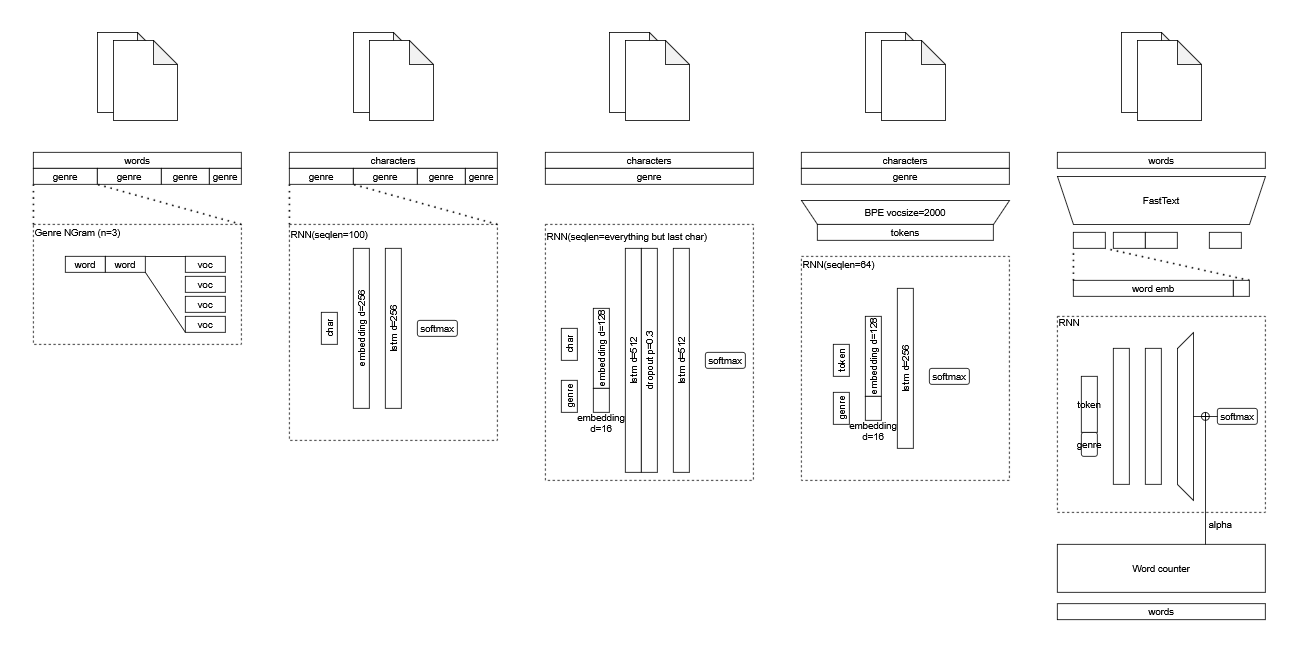

The diagram above was exported from draw.io. Its source (the exported page's mxGraphModel, read from the mxfile embedded in the PNG):
<mxGraphModel dx="2671" dy="1478" grid="1" gridSize="10" guides="1" tooltips="1" connect="1" arrows="1" fold="1" page="1" pageScale="1" pageWidth="827" pageHeight="1169" math="0" shadow="0">
  <root>
    <mxCell id="0" />
    <mxCell id="1" parent="0" />
    <mxCell id="2" value="&lt;div align=&quot;left&quot;&gt;RNN&lt;/div&gt;&lt;div align=&quot;left&quot;&gt;&lt;br&gt;&lt;/div&gt;&lt;div align=&quot;left&quot;&gt;&lt;br&gt;&lt;/div&gt;&lt;div align=&quot;left&quot;&gt;&lt;br&gt;&lt;/div&gt;&lt;div align=&quot;left&quot;&gt;&lt;br&gt;&lt;/div&gt;&lt;div align=&quot;left&quot;&gt;&lt;br&gt;&lt;/div&gt;&lt;div align=&quot;left&quot;&gt;&lt;br&gt;&lt;/div&gt;&lt;div align=&quot;left&quot;&gt;&lt;br&gt;&lt;/div&gt;&lt;div&gt;&lt;br&gt;&lt;/div&gt;&lt;div&gt;&lt;br&gt;&lt;/div&gt;&lt;div&gt;&lt;br&gt;&lt;/div&gt;&lt;div&gt;&lt;br&gt;&lt;/div&gt;&lt;div&gt;&lt;br&gt;&lt;/div&gt;&lt;div&gt;&lt;br&gt;&lt;/div&gt;&lt;div&gt;&lt;br&gt;&lt;/div&gt;&lt;div&gt;&lt;br&gt;&lt;/div&gt;&lt;div&gt;&lt;br&gt;&lt;/div&gt;" style="rounded=0;whiteSpace=wrap;html=1;fillColor=none;dashed=1;align=left;" vertex="1" parent="1">
      <mxGeometry x="3280" y="1355" width="260" height="245" as="geometry" />
    </mxCell>
    <mxCell id="3" value="" style="group" connectable="0" vertex="1" parent="1">
      <mxGeometry x="3360" y="1000" width="100" height="110" as="geometry" />
    </mxCell>
    <mxCell id="4" value="" style="shape=note;whiteSpace=wrap;html=1;backgroundOutline=1;darkOpacity=0.05;" vertex="1" parent="3">
      <mxGeometry width="80" height="100" as="geometry" />
    </mxCell>
    <mxCell id="5" value="" style="shape=note;whiteSpace=wrap;html=1;backgroundOutline=1;darkOpacity=0.05;" vertex="1" parent="3">
      <mxGeometry x="20" y="10" width="80" height="100" as="geometry" />
    </mxCell>
    <mxCell id="6" value="words" style="rounded=0;whiteSpace=wrap;html=1;" vertex="1" parent="1">
      <mxGeometry x="3280" y="1150" width="260" height="20" as="geometry" />
    </mxCell>
    <mxCell id="7" value="FastText" style="shape=trapezoid;perimeter=trapezoidPerimeter;whiteSpace=wrap;html=1;fixedSize=1;flipH=1;flipV=1;" vertex="1" parent="1">
      <mxGeometry x="3280" y="1180" width="260" height="60" as="geometry" />
    </mxCell>
    <mxCell id="8" value="" style="rounded=0;whiteSpace=wrap;html=1;" vertex="1" parent="1">
      <mxGeometry x="3300" y="1250" width="40" height="20" as="geometry" />
    </mxCell>
    <mxCell id="9" value="" style="rounded=0;whiteSpace=wrap;html=1;" vertex="1" parent="1">
      <mxGeometry x="3350" y="1250" width="40" height="20" as="geometry" />
    </mxCell>
    <mxCell id="10" value="" style="rounded=0;whiteSpace=wrap;html=1;" vertex="1" parent="1">
      <mxGeometry x="3390" y="1250" width="40" height="20" as="geometry" />
    </mxCell>
    <mxCell id="11" value="" style="rounded=0;whiteSpace=wrap;html=1;" vertex="1" parent="1">
      <mxGeometry x="3470" y="1250" width="40" height="20" as="geometry" />
    </mxCell>
    <mxCell id="12" value="word emb" style="rounded=0;whiteSpace=wrap;html=1;" vertex="1" parent="1">
      <mxGeometry x="3300" y="1310" width="200" height="20" as="geometry" />
    </mxCell>
    <mxCell id="13" value="" style="endArrow=none;dashed=1;html=1;dashPattern=1 3;strokeWidth=2;rounded=0;entryX=0;entryY=1;entryDx=0;entryDy=0;exitX=0;exitY=0;exitDx=0;exitDy=0;" edge="1" source="12" target="8" parent="1">
      <mxGeometry width="50" height="50" relative="1" as="geometry">
        <mxPoint x="3250" y="1330" as="sourcePoint" />
        <mxPoint x="3300" y="1280" as="targetPoint" />
      </mxGeometry>
    </mxCell>
    <mxCell id="14" value="" style="endArrow=none;dashed=1;html=1;dashPattern=1 3;strokeWidth=2;rounded=0;entryX=1;entryY=1;entryDx=0;entryDy=0;exitX=1;exitY=0;exitDx=0;exitDy=0;" edge="1" source="16" target="8" parent="1">
      <mxGeometry width="50" height="50" relative="1" as="geometry">
        <mxPoint x="3240" y="1340" as="sourcePoint" />
        <mxPoint x="3290" y="1290" as="targetPoint" />
      </mxGeometry>
    </mxCell>
    <mxCell id="15" value="genre" style="rounded=1;whiteSpace=wrap;html=1;" vertex="1" parent="1">
      <mxGeometry x="3310" y="1500" width="20" height="30" as="geometry" />
    </mxCell>
    <mxCell id="16" value="" style="rounded=0;whiteSpace=wrap;html=1;" vertex="1" parent="1">
      <mxGeometry x="3500" y="1310" width="20" height="20" as="geometry" />
    </mxCell>
    <mxCell id="17" value="token" style="rounded=0;whiteSpace=wrap;html=1;" vertex="1" parent="1">
      <mxGeometry x="3310" y="1430" width="20" height="70" as="geometry" />
    </mxCell>
    <mxCell id="18" value="" style="rounded=0;whiteSpace=wrap;html=1;" vertex="1" parent="1">
      <mxGeometry x="3350" y="1395" width="20" height="170" as="geometry" />
    </mxCell>
    <mxCell id="19" value="" style="rounded=0;whiteSpace=wrap;html=1;" vertex="1" parent="1">
      <mxGeometry x="3390" y="1395" width="20" height="170" as="geometry" />
    </mxCell>
    <mxCell id="20" value="" style="shape=trapezoid;perimeter=trapezoidPerimeter;whiteSpace=wrap;html=1;fixedSize=1;direction=south;flipH=1;" vertex="1" parent="1">
      <mxGeometry x="3430" y="1375" width="20" height="210" as="geometry" />
    </mxCell>
    <mxCell id="21" value="words" style="rounded=0;whiteSpace=wrap;html=1;" vertex="1" parent="1">
      <mxGeometry x="3280" y="1714" width="260" height="20" as="geometry" />
    </mxCell>
    <mxCell id="22" value="Word counter" style="rounded=0;whiteSpace=wrap;html=1;" vertex="1" parent="1">
      <mxGeometry x="3280" y="1640" width="260" height="60" as="geometry" />
    </mxCell>
    <mxCell id="23" value="" style="group" connectable="0" vertex="1" parent="1">
      <mxGeometry x="2080" y="1000" width="100" height="110" as="geometry" />
    </mxCell>
    <mxCell id="24" value="" style="shape=note;whiteSpace=wrap;html=1;backgroundOutline=1;darkOpacity=0.05;" vertex="1" parent="23">
      <mxGeometry width="80" height="100" as="geometry" />
    </mxCell>
    <mxCell id="25" value="" style="shape=note;whiteSpace=wrap;html=1;backgroundOutline=1;darkOpacity=0.05;" vertex="1" parent="23">
      <mxGeometry x="20" y="10" width="80" height="100" as="geometry" />
    </mxCell>
    <mxCell id="26" value="words" style="rounded=0;whiteSpace=wrap;html=1;" vertex="1" parent="1">
      <mxGeometry x="2000" y="1150" width="260" height="20" as="geometry" />
    </mxCell>
    <mxCell id="27" value="genre" style="rounded=0;whiteSpace=wrap;html=1;" vertex="1" parent="1">
      <mxGeometry x="2000" y="1170" width="80" height="20" as="geometry" />
    </mxCell>
    <mxCell id="28" value="genre" style="rounded=0;whiteSpace=wrap;html=1;" vertex="1" parent="1">
      <mxGeometry x="2080" y="1170" width="80" height="20" as="geometry" />
    </mxCell>
    <mxCell id="29" value="genre" style="rounded=0;whiteSpace=wrap;html=1;" vertex="1" parent="1">
      <mxGeometry x="2160" y="1170" width="60" height="20" as="geometry" />
    </mxCell>
    <mxCell id="30" value="genre" style="rounded=0;whiteSpace=wrap;html=1;" vertex="1" parent="1">
      <mxGeometry x="2220" y="1170" width="40" height="20" as="geometry" />
    </mxCell>
    <mxCell id="31" value="&lt;div&gt;Genre NGram (n=3)&lt;/div&gt;&lt;div&gt;&lt;br&gt;&lt;/div&gt;&lt;div&gt;&lt;br&gt;&lt;/div&gt;&lt;div&gt;&lt;br&gt;&lt;/div&gt;&lt;div&gt;&lt;br&gt;&lt;/div&gt;&lt;div&gt;&lt;br&gt;&lt;/div&gt;&lt;div&gt;&lt;br&gt;&lt;/div&gt;&lt;div&gt;&lt;br&gt;&lt;/div&gt;&lt;div&gt;&lt;br&gt;&lt;/div&gt;&lt;div&gt;&lt;br&gt;&lt;/div&gt;" style="rounded=0;whiteSpace=wrap;html=1;fillColor=none;dashed=1;align=left;" vertex="1" parent="1">
      <mxGeometry x="2000" y="1240" width="260" height="150" as="geometry" />
    </mxCell>
    <mxCell id="32" value="" style="endArrow=none;dashed=1;html=1;dashPattern=1 3;strokeWidth=2;rounded=0;entryX=0;entryY=1;entryDx=0;entryDy=0;exitX=0;exitY=0;exitDx=0;exitDy=0;" edge="1" source="31" target="27" parent="1">
      <mxGeometry width="50" height="50" relative="1" as="geometry">
        <mxPoint x="1910" y="1280" as="sourcePoint" />
        <mxPoint x="1960" y="1230" as="targetPoint" />
      </mxGeometry>
    </mxCell>
    <mxCell id="33" value="" style="endArrow=none;dashed=1;html=1;dashPattern=1 3;strokeWidth=2;rounded=0;entryX=1;entryY=1;entryDx=0;entryDy=0;exitX=1;exitY=0;exitDx=0;exitDy=0;" edge="1" source="31" target="27" parent="1">
      <mxGeometry width="50" height="50" relative="1" as="geometry">
        <mxPoint x="1910" y="1270" as="sourcePoint" />
        <mxPoint x="1960" y="1220" as="targetPoint" />
      </mxGeometry>
    </mxCell>
    <mxCell id="34" value="word" style="rounded=0;whiteSpace=wrap;html=1;" vertex="1" parent="1">
      <mxGeometry x="2040" y="1280" width="50" height="20" as="geometry" />
    </mxCell>
    <mxCell id="35" value="word" style="rounded=0;whiteSpace=wrap;html=1;" vertex="1" parent="1">
      <mxGeometry x="2090" y="1280" width="50" height="20" as="geometry" />
    </mxCell>
    <mxCell id="36" value="voc" style="rounded=0;whiteSpace=wrap;html=1;" vertex="1" parent="1">
      <mxGeometry x="2190" y="1280" width="50" height="20" as="geometry" />
    </mxCell>
    <mxCell id="37" value="voc" style="rounded=0;whiteSpace=wrap;html=1;" vertex="1" parent="1">
      <mxGeometry x="2190" y="1305" width="50" height="20" as="geometry" />
    </mxCell>
    <mxCell id="38" value="voc" style="rounded=0;whiteSpace=wrap;html=1;" vertex="1" parent="1">
      <mxGeometry x="2190" y="1330" width="50" height="20" as="geometry" />
    </mxCell>
    <mxCell id="39" value="voc" style="rounded=0;whiteSpace=wrap;html=1;" vertex="1" parent="1">
      <mxGeometry x="2190" y="1355" width="50" height="20" as="geometry" />
    </mxCell>
    <mxCell id="40" value="" style="endArrow=none;html=1;rounded=0;entryX=1;entryY=1;entryDx=0;entryDy=0;exitX=0;exitY=1;exitDx=0;exitDy=0;" edge="1" source="39" target="35" parent="1">
      <mxGeometry width="50" height="50" relative="1" as="geometry">
        <mxPoint x="2330" y="1320" as="sourcePoint" />
        <mxPoint x="2380" y="1270" as="targetPoint" />
      </mxGeometry>
    </mxCell>
    <mxCell id="41" value="" style="endArrow=none;html=1;rounded=0;entryX=0;entryY=0;entryDx=0;entryDy=0;exitX=1;exitY=0;exitDx=0;exitDy=0;" edge="1" source="35" target="36" parent="1">
      <mxGeometry width="50" height="50" relative="1" as="geometry">
        <mxPoint x="1930" y="1360" as="sourcePoint" />
        <mxPoint x="1980" y="1310" as="targetPoint" />
      </mxGeometry>
    </mxCell>
    <mxCell id="42" value="" style="group" connectable="0" vertex="1" parent="1">
      <mxGeometry x="2400" y="1000" width="100" height="110" as="geometry" />
    </mxCell>
    <mxCell id="43" value="" style="shape=note;whiteSpace=wrap;html=1;backgroundOutline=1;darkOpacity=0.05;" vertex="1" parent="42">
      <mxGeometry width="80" height="100" as="geometry" />
    </mxCell>
    <mxCell id="44" value="" style="shape=note;whiteSpace=wrap;html=1;backgroundOutline=1;darkOpacity=0.05;" vertex="1" parent="42">
      <mxGeometry x="20" y="10" width="80" height="100" as="geometry" />
    </mxCell>
    <mxCell id="45" value="characters" style="rounded=0;whiteSpace=wrap;html=1;" vertex="1" parent="1">
      <mxGeometry x="2320" y="1150" width="260" height="20" as="geometry" />
    </mxCell>
    <mxCell id="46" value="genre" style="rounded=0;whiteSpace=wrap;html=1;" vertex="1" parent="1">
      <mxGeometry x="2320" y="1170" width="80" height="20" as="geometry" />
    </mxCell>
    <mxCell id="47" value="genre" style="rounded=0;whiteSpace=wrap;html=1;" vertex="1" parent="1">
      <mxGeometry x="2400" y="1170" width="80" height="20" as="geometry" />
    </mxCell>
    <mxCell id="48" value="genre" style="rounded=0;whiteSpace=wrap;html=1;" vertex="1" parent="1">
      <mxGeometry x="2480" y="1170" width="60" height="20" as="geometry" />
    </mxCell>
    <mxCell id="49" value="genre" style="rounded=0;whiteSpace=wrap;html=1;" vertex="1" parent="1">
      <mxGeometry x="2540" y="1170" width="40" height="20" as="geometry" />
    </mxCell>
    <mxCell id="50" value="&lt;div&gt;RNN(seqlen=100)&lt;/div&gt;&lt;div&gt;&lt;br&gt;&lt;/div&gt;&lt;div&gt;&lt;br&gt;&lt;/div&gt;&lt;div&gt;&lt;br&gt;&lt;/div&gt;&lt;div&gt;&lt;br&gt;&lt;/div&gt;&lt;div&gt;&lt;br&gt;&lt;/div&gt;&lt;div&gt;&lt;br&gt;&lt;/div&gt;&lt;div&gt;&lt;br&gt;&lt;/div&gt;&lt;div&gt;&lt;br&gt;&lt;/div&gt;&lt;div&gt;&lt;br&gt;&lt;/div&gt;&lt;div&gt;&lt;br&gt;&lt;/div&gt;&lt;div&gt;&lt;br&gt;&lt;/div&gt;&lt;div&gt;&lt;br&gt;&lt;/div&gt;&lt;div&gt;&lt;br&gt;&lt;/div&gt;&lt;div&gt;&lt;br&gt;&lt;/div&gt;&lt;div&gt;&lt;br&gt;&lt;/div&gt;&lt;div&gt;&lt;br&gt;&lt;/div&gt;&lt;div&gt;&lt;br&gt;&lt;/div&gt;" style="rounded=0;whiteSpace=wrap;html=1;fillColor=none;dashed=1;align=left;" vertex="1" parent="1">
      <mxGeometry x="2320" y="1240" width="260" height="270" as="geometry" />
    </mxCell>
    <mxCell id="51" value="" style="endArrow=none;dashed=1;html=1;dashPattern=1 3;strokeWidth=2;rounded=0;entryX=0;entryY=1;entryDx=0;entryDy=0;exitX=0;exitY=0;exitDx=0;exitDy=0;" edge="1" source="50" target="46" parent="1">
      <mxGeometry width="50" height="50" relative="1" as="geometry">
        <mxPoint x="2230" y="1280" as="sourcePoint" />
        <mxPoint x="2280" y="1230" as="targetPoint" />
      </mxGeometry>
    </mxCell>
    <mxCell id="52" value="" style="endArrow=none;dashed=1;html=1;dashPattern=1 3;strokeWidth=2;rounded=0;entryX=1;entryY=1;entryDx=0;entryDy=0;exitX=1;exitY=0;exitDx=0;exitDy=0;" edge="1" source="50" target="46" parent="1">
      <mxGeometry width="50" height="50" relative="1" as="geometry">
        <mxPoint x="2230" y="1270" as="sourcePoint" />
        <mxPoint x="2280" y="1220" as="targetPoint" />
      </mxGeometry>
    </mxCell>
    <mxCell id="53" value="char" style="rounded=0;whiteSpace=wrap;html=1;align=center;horizontal=0;" vertex="1" parent="1">
      <mxGeometry x="2360" y="1350" width="20" height="40" as="geometry" />
    </mxCell>
    <mxCell id="54" value="embedding d=256" style="rounded=0;whiteSpace=wrap;html=1;horizontal=0;" vertex="1" parent="1">
      <mxGeometry x="2400" y="1270" width="20" height="200" as="geometry" />
    </mxCell>
    <mxCell id="55" value="lstm d=256" style="rounded=0;whiteSpace=wrap;html=1;horizontal=0;" vertex="1" parent="1">
      <mxGeometry x="2440" y="1270" width="20" height="200" as="geometry" />
    </mxCell>
    <mxCell id="56" value="softmax" style="rounded=1;whiteSpace=wrap;html=1;" vertex="1" parent="1">
      <mxGeometry x="2480" y="1360" width="50" height="20" as="geometry" />
    </mxCell>
    <mxCell id="57" value="" style="group" connectable="0" vertex="1" parent="1">
      <mxGeometry x="2720" y="1000" width="100" height="110" as="geometry" />
    </mxCell>
    <mxCell id="58" value="" style="shape=note;whiteSpace=wrap;html=1;backgroundOutline=1;darkOpacity=0.05;" vertex="1" parent="57">
      <mxGeometry width="80" height="100" as="geometry" />
    </mxCell>
    <mxCell id="59" value="" style="shape=note;whiteSpace=wrap;html=1;backgroundOutline=1;darkOpacity=0.05;" vertex="1" parent="57">
      <mxGeometry x="20" y="10" width="80" height="100" as="geometry" />
    </mxCell>
    <mxCell id="60" value="characters" style="rounded=0;whiteSpace=wrap;html=1;" vertex="1" parent="1">
      <mxGeometry x="2640" y="1150" width="260" height="20" as="geometry" />
    </mxCell>
    <mxCell id="61" value="genre" style="rounded=0;whiteSpace=wrap;html=1;" vertex="1" parent="1">
      <mxGeometry x="2640" y="1170" width="260" height="20" as="geometry" />
    </mxCell>
    <mxCell id="62" value="&lt;div&gt;RNN(seqlen=everything but last char)&lt;/div&gt;&lt;div&gt;&lt;br&gt;&lt;/div&gt;&lt;div&gt;&lt;br&gt;&lt;/div&gt;&lt;div&gt;&lt;br&gt;&lt;/div&gt;&lt;div&gt;&lt;br&gt;&lt;/div&gt;&lt;div&gt;&lt;br&gt;&lt;/div&gt;&lt;div&gt;&lt;br&gt;&lt;/div&gt;&lt;div&gt;&lt;br&gt;&lt;/div&gt;&lt;div&gt;&lt;br&gt;&lt;/div&gt;&lt;div&gt;&lt;br&gt;&lt;/div&gt;&lt;div&gt;&lt;br&gt;&lt;/div&gt;&lt;div&gt;&lt;br&gt;&lt;/div&gt;&lt;div&gt;&lt;br&gt;&lt;/div&gt;&lt;div&gt;&lt;br&gt;&lt;/div&gt;&lt;div&gt;&lt;br&gt;&lt;/div&gt;&lt;div&gt;&lt;br&gt;&lt;/div&gt;&lt;div&gt;&lt;br&gt;&lt;/div&gt;&lt;div&gt;&lt;br&gt;&lt;/div&gt;&lt;div&gt;&lt;br&gt;&lt;/div&gt;&lt;div&gt;&lt;br&gt;&lt;/div&gt;&lt;div&gt;&lt;br&gt;&lt;/div&gt;" style="rounded=0;whiteSpace=wrap;html=1;fillColor=none;dashed=1;align=left;" vertex="1" parent="1">
      <mxGeometry x="2640" y="1240" width="260" height="320" as="geometry" />
    </mxCell>
    <mxCell id="63" value="char" style="rounded=0;whiteSpace=wrap;html=1;align=center;horizontal=0;" vertex="1" parent="1">
      <mxGeometry x="2660" y="1370" width="20" height="40" as="geometry" />
    </mxCell>
    <mxCell id="64" value="lstm d=512" style="rounded=0;whiteSpace=wrap;html=1;horizontal=0;" vertex="1" parent="1">
      <mxGeometry x="2740" y="1270" width="20" height="280" as="geometry" />
    </mxCell>
    <mxCell id="65" value="softmax" style="rounded=1;whiteSpace=wrap;html=1;" vertex="1" parent="1">
      <mxGeometry x="2840" y="1400" width="50" height="20" as="geometry" />
    </mxCell>
    <mxCell id="66" value="genre" style="rounded=0;whiteSpace=wrap;html=1;align=center;horizontal=0;" vertex="1" parent="1">
      <mxGeometry x="2660" y="1435" width="20" height="40" as="geometry" />
    </mxCell>
    <mxCell id="67" value="" style="group" vertex="1" connectable="0" parent="1">
      <mxGeometry x="2700" y="1345" width="20" height="130" as="geometry" />
    </mxCell>
    <mxCell id="68" value="embedding d=128" style="rounded=0;whiteSpace=wrap;html=1;horizontal=0;" vertex="1" parent="67">
      <mxGeometry width="20" height="100" as="geometry" />
    </mxCell>
    <mxCell id="69" value="&lt;div&gt;&lt;br&gt;&lt;/div&gt;&lt;div&gt;&lt;br&gt;&lt;/div&gt;&lt;div&gt;&lt;br&gt;&lt;/div&gt;&lt;div&gt;&lt;br&gt;&lt;/div&gt;&lt;div&gt;embedding d=16&lt;/div&gt;" style="rounded=0;whiteSpace=wrap;html=1;horizontal=1;" vertex="1" parent="67">
      <mxGeometry y="100" width="20" height="30" as="geometry" />
    </mxCell>
    <mxCell id="70" value="dropout p=0.3" style="rounded=0;whiteSpace=wrap;html=1;horizontal=0;" vertex="1" parent="1">
      <mxGeometry x="2760" y="1270" width="20" height="280" as="geometry" />
    </mxCell>
    <mxCell id="71" value="lstm d=512" style="rounded=0;whiteSpace=wrap;html=1;horizontal=0;" vertex="1" parent="1">
      <mxGeometry x="2800" y="1270" width="20" height="280" as="geometry" />
    </mxCell>
    <mxCell id="72" value="" style="group" connectable="0" vertex="1" parent="1">
      <mxGeometry x="3040" y="1000" width="100" height="110" as="geometry" />
    </mxCell>
    <mxCell id="73" value="" style="shape=note;whiteSpace=wrap;html=1;backgroundOutline=1;darkOpacity=0.05;" vertex="1" parent="72">
      <mxGeometry width="80" height="100" as="geometry" />
    </mxCell>
    <mxCell id="74" value="" style="shape=note;whiteSpace=wrap;html=1;backgroundOutline=1;darkOpacity=0.05;" vertex="1" parent="72">
      <mxGeometry x="20" y="10" width="80" height="100" as="geometry" />
    </mxCell>
    <mxCell id="75" value="characters" style="rounded=0;whiteSpace=wrap;html=1;" vertex="1" parent="1">
      <mxGeometry x="2960" y="1150" width="260" height="20" as="geometry" />
    </mxCell>
    <mxCell id="76" value="genre" style="rounded=0;whiteSpace=wrap;html=1;" vertex="1" parent="1">
      <mxGeometry x="2960" y="1170" width="260" height="20" as="geometry" />
    </mxCell>
    <mxCell id="77" value="&lt;div&gt;RNN(seqlen=64)&lt;/div&gt;&lt;div&gt;&lt;br&gt;&lt;/div&gt;&lt;div&gt;&lt;br&gt;&lt;/div&gt;&lt;div&gt;&lt;br&gt;&lt;/div&gt;&lt;div&gt;&lt;br&gt;&lt;/div&gt;&lt;div&gt;&lt;br&gt;&lt;/div&gt;&lt;div&gt;&lt;br&gt;&lt;/div&gt;&lt;div&gt;&lt;br&gt;&lt;/div&gt;&lt;div&gt;&lt;br&gt;&lt;/div&gt;&lt;div&gt;&lt;br&gt;&lt;/div&gt;&lt;div&gt;&lt;br&gt;&lt;/div&gt;&lt;div&gt;&lt;br&gt;&lt;/div&gt;&lt;div&gt;&lt;br&gt;&lt;/div&gt;&lt;div&gt;&lt;br&gt;&lt;/div&gt;&lt;div&gt;&lt;br&gt;&lt;/div&gt;&lt;div&gt;&lt;br&gt;&lt;/div&gt;&lt;div&gt;&lt;br&gt;&lt;/div&gt;&lt;div&gt;&lt;br&gt;&lt;/div&gt;&lt;div&gt;&lt;br&gt;&lt;/div&gt;" style="rounded=0;whiteSpace=wrap;html=1;fillColor=none;dashed=1;align=left;" vertex="1" parent="1">
      <mxGeometry x="2960" y="1280" width="260" height="280" as="geometry" />
    </mxCell>
    <mxCell id="78" value="token" style="rounded=0;whiteSpace=wrap;html=1;align=center;horizontal=0;" vertex="1" parent="1">
      <mxGeometry x="3000" y="1390" width="20" height="40" as="geometry" />
    </mxCell>
    <mxCell id="79" value="lstm d=256" style="rounded=0;whiteSpace=wrap;html=1;horizontal=0;" vertex="1" parent="1">
      <mxGeometry x="3080" y="1320" width="20" height="200" as="geometry" />
    </mxCell>
    <mxCell id="80" value="softmax" style="rounded=1;whiteSpace=wrap;html=1;" vertex="1" parent="1">
      <mxGeometry x="3120" y="1420" width="50" height="20" as="geometry" />
    </mxCell>
    <mxCell id="81" value="genre" style="rounded=0;whiteSpace=wrap;html=1;align=center;horizontal=0;" vertex="1" parent="1">
      <mxGeometry x="3000" y="1450" width="20" height="40" as="geometry" />
    </mxCell>
    <mxCell id="82" value="" style="group" vertex="1" connectable="0" parent="1">
      <mxGeometry x="3040" y="1355" width="20" height="130" as="geometry" />
    </mxCell>
    <mxCell id="83" value="embedding d=128" style="rounded=0;whiteSpace=wrap;html=1;horizontal=0;" vertex="1" parent="82">
      <mxGeometry width="20" height="100" as="geometry" />
    </mxCell>
    <mxCell id="84" value="&lt;div&gt;&lt;br&gt;&lt;/div&gt;&lt;div&gt;&lt;br&gt;&lt;/div&gt;&lt;div&gt;&lt;br&gt;&lt;/div&gt;&lt;div&gt;&lt;br&gt;&lt;/div&gt;&lt;div&gt;embedding d=16&lt;/div&gt;" style="rounded=0;whiteSpace=wrap;html=1;horizontal=1;" vertex="1" parent="82">
      <mxGeometry y="100" width="20" height="30" as="geometry" />
    </mxCell>
    <mxCell id="85" value="BPE vocsize=2000" style="shape=trapezoid;perimeter=trapezoidPerimeter;whiteSpace=wrap;html=1;fixedSize=1;flipH=1;flipV=1;" vertex="1" parent="1">
      <mxGeometry x="2960" y="1210" width="260" height="30" as="geometry" />
    </mxCell>
    <mxCell id="86" value="tokens" style="rounded=0;whiteSpace=wrap;html=1;" vertex="1" parent="1">
      <mxGeometry x="2980" y="1240" width="220" height="20" as="geometry" />
    </mxCell>
    <mxCell id="87" value="softmax" style="rounded=1;whiteSpace=wrap;html=1;" vertex="1" parent="1">
      <mxGeometry x="3480" y="1470" width="50" height="20" as="geometry" />
    </mxCell>
    <mxCell id="88" value="" style="verticalLabelPosition=bottom;verticalAlign=top;html=1;shape=mxgraph.flowchart.summing_function;" vertex="1" parent="1">
      <mxGeometry x="3460" y="1475" width="10" height="10" as="geometry" />
    </mxCell>
    <mxCell id="89" value="" style="endArrow=none;html=1;rounded=0;entryX=0.5;entryY=1;entryDx=0;entryDy=0;entryPerimeter=0;" edge="1" parent="1">
      <mxGeometry width="50" height="50" relative="1" as="geometry">
        <mxPoint x="3465" y="1640" as="sourcePoint" />
        <mxPoint x="3465" y="1475" as="targetPoint" />
      </mxGeometry>
    </mxCell>
    <mxCell id="90" value="" style="endArrow=none;html=1;rounded=0;entryX=0;entryY=0.5;entryDx=0;entryDy=0;exitX=0.5;exitY=0;exitDx=0;exitDy=0;" edge="1" source="20" target="87" parent="1">
      <mxGeometry width="50" height="50" relative="1" as="geometry">
        <mxPoint x="3450" y="1530" as="sourcePoint" />
        <mxPoint x="3500" y="1480" as="targetPoint" />
      </mxGeometry>
    </mxCell>
    <mxCell id="91" value="alpha" style="text;html=1;align=center;verticalAlign=middle;whiteSpace=wrap;rounded=0;" vertex="1" parent="1">
      <mxGeometry x="3454" y="1600" width="60" height="30" as="geometry" />
    </mxCell>
  </root>
</mxGraphModel>